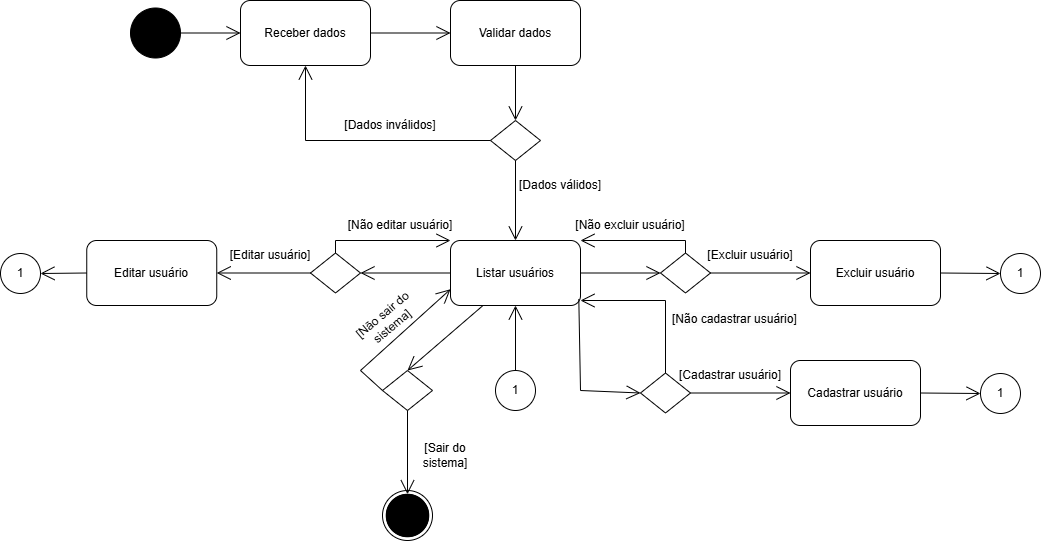

The diagram above was exported from draw.io. Its source (the exported page's mxGraphModel, read from the mxfile embedded in the PNG):
<mxGraphModel dx="2345" dy="614" grid="1" gridSize="10" guides="1" tooltips="1" connect="1" arrows="1" fold="1" page="1" pageScale="1" pageWidth="827" pageHeight="1169" math="0" shadow="0">
  <root>
    <mxCell id="0" />
    <mxCell id="1" parent="0" />
    <mxCell id="FKSH7kVo2Hx9C-YuSBrL-1" value="" style="ellipse;shape=doubleEllipse;whiteSpace=wrap;html=1;aspect=fixed;fillColor=#000000;" parent="1" vertex="1">
      <mxGeometry x="-690" y="137.5" width="50" height="50" as="geometry" />
    </mxCell>
    <mxCell id="FKSH7kVo2Hx9C-YuSBrL-2" value="Receber dados" style="rounded=1;whiteSpace=wrap;html=1;" parent="1" vertex="1">
      <mxGeometry x="-580" y="130" width="130" height="65" as="geometry" />
    </mxCell>
    <mxCell id="FKSH7kVo2Hx9C-YuSBrL-3" value="" style="endArrow=open;endFill=1;endSize=12;html=1;rounded=0;exitX=1;exitY=0.5;exitDx=0;exitDy=0;entryX=0;entryY=0.5;entryDx=0;entryDy=0;" parent="1" source="FKSH7kVo2Hx9C-YuSBrL-1" target="FKSH7kVo2Hx9C-YuSBrL-2" edge="1">
      <mxGeometry width="160" relative="1" as="geometry">
        <mxPoint x="-560" y="437.5" as="sourcePoint" />
        <mxPoint x="-400" y="437.5" as="targetPoint" />
      </mxGeometry>
    </mxCell>
    <mxCell id="FKSH7kVo2Hx9C-YuSBrL-4" value="Validar dados" style="rounded=1;whiteSpace=wrap;html=1;" parent="1" vertex="1">
      <mxGeometry x="-370" y="130" width="130" height="65" as="geometry" />
    </mxCell>
    <mxCell id="FKSH7kVo2Hx9C-YuSBrL-5" value="" style="endArrow=open;endFill=1;endSize=12;html=1;rounded=0;exitX=1;exitY=0.5;exitDx=0;exitDy=0;entryX=0;entryY=0.5;entryDx=0;entryDy=0;" parent="1" source="FKSH7kVo2Hx9C-YuSBrL-2" target="FKSH7kVo2Hx9C-YuSBrL-4" edge="1">
      <mxGeometry width="160" relative="1" as="geometry">
        <mxPoint x="-630" y="173" as="sourcePoint" />
        <mxPoint x="-570" y="173" as="targetPoint" />
      </mxGeometry>
    </mxCell>
    <mxCell id="FKSH7kVo2Hx9C-YuSBrL-6" value="" style="rhombus;whiteSpace=wrap;html=1;" parent="1" vertex="1">
      <mxGeometry x="-330" y="250" width="50" height="40" as="geometry" />
    </mxCell>
    <mxCell id="FKSH7kVo2Hx9C-YuSBrL-7" value="" style="endArrow=open;endFill=1;endSize=12;html=1;rounded=0;exitX=0.5;exitY=1;exitDx=0;exitDy=0;entryX=0.5;entryY=0;entryDx=0;entryDy=0;" parent="1" source="FKSH7kVo2Hx9C-YuSBrL-4" target="FKSH7kVo2Hx9C-YuSBrL-6" edge="1">
      <mxGeometry width="160" relative="1" as="geometry">
        <mxPoint x="-400" y="210" as="sourcePoint" />
        <mxPoint x="-320" y="210" as="targetPoint" />
      </mxGeometry>
    </mxCell>
    <mxCell id="FKSH7kVo2Hx9C-YuSBrL-8" value="" style="endArrow=open;endFill=1;endSize=12;html=1;rounded=0;exitX=0;exitY=0.5;exitDx=0;exitDy=0;entryX=0.5;entryY=1;entryDx=0;entryDy=0;" parent="1" source="FKSH7kVo2Hx9C-YuSBrL-6" target="FKSH7kVo2Hx9C-YuSBrL-2" edge="1">
      <mxGeometry width="160" relative="1" as="geometry">
        <mxPoint x="-440" y="173" as="sourcePoint" />
        <mxPoint x="-360" y="173" as="targetPoint" />
        <Array as="points">
          <mxPoint x="-515" y="270" />
        </Array>
      </mxGeometry>
    </mxCell>
    <mxCell id="FKSH7kVo2Hx9C-YuSBrL-9" value="[Dados inválidos]" style="text;strokeColor=none;align=center;fillColor=none;html=1;verticalAlign=middle;whiteSpace=wrap;rounded=0;" parent="1" vertex="1">
      <mxGeometry x="-490" y="240" width="120" height="30" as="geometry" />
    </mxCell>
    <mxCell id="FKSH7kVo2Hx9C-YuSBrL-10" value="[Dados válidos]" style="text;strokeColor=none;align=center;fillColor=none;html=1;verticalAlign=middle;whiteSpace=wrap;rounded=0;" parent="1" vertex="1">
      <mxGeometry x="-320" y="300" width="120" height="30" as="geometry" />
    </mxCell>
    <mxCell id="FKSH7kVo2Hx9C-YuSBrL-11" value="" style="endArrow=open;endFill=1;endSize=12;html=1;rounded=0;exitX=0.5;exitY=1;exitDx=0;exitDy=0;entryX=0.5;entryY=0;entryDx=0;entryDy=0;" parent="1" source="FKSH7kVo2Hx9C-YuSBrL-6" target="FKSH7kVo2Hx9C-YuSBrL-12" edge="1">
      <mxGeometry width="160" relative="1" as="geometry">
        <mxPoint x="-421.2353515625" y="353" as="sourcePoint" />
        <mxPoint x="-305" y="370" as="targetPoint" />
      </mxGeometry>
    </mxCell>
    <mxCell id="FKSH7kVo2Hx9C-YuSBrL-12" value="Listar usuários" style="rounded=1;whiteSpace=wrap;html=1;" parent="1" vertex="1">
      <mxGeometry x="-370" y="370" width="130" height="65" as="geometry" />
    </mxCell>
    <mxCell id="FKSH7kVo2Hx9C-YuSBrL-14" value="" style="rhombus;whiteSpace=wrap;html=1;" parent="1" vertex="1">
      <mxGeometry x="-510" y="382.5" width="50" height="40" as="geometry" />
    </mxCell>
    <mxCell id="FKSH7kVo2Hx9C-YuSBrL-15" value="" style="rhombus;whiteSpace=wrap;html=1;" parent="1" vertex="1">
      <mxGeometry x="-160" y="382.5" width="50" height="40" as="geometry" />
    </mxCell>
    <mxCell id="FKSH7kVo2Hx9C-YuSBrL-16" value="" style="ellipse;shape=doubleEllipse;whiteSpace=wrap;html=1;aspect=fixed;" parent="1" vertex="1">
      <mxGeometry x="-438" y="620" width="50" height="50" as="geometry" />
    </mxCell>
    <mxCell id="FKSH7kVo2Hx9C-YuSBrL-17" value="" style="ellipse;shape=doubleEllipse;whiteSpace=wrap;html=1;aspect=fixed;fillColor=#000000;" parent="1" vertex="1">
      <mxGeometry x="-434.25" y="623.75" width="42.5" height="42.5" as="geometry" />
    </mxCell>
    <mxCell id="FKSH7kVo2Hx9C-YuSBrL-18" value="" style="endArrow=open;endFill=1;endSize=12;html=1;rounded=0;exitX=0;exitY=0.5;exitDx=0;exitDy=0;entryX=1;entryY=0.5;entryDx=0;entryDy=0;" parent="1" source="FKSH7kVo2Hx9C-YuSBrL-12" target="FKSH7kVo2Hx9C-YuSBrL-14" edge="1">
      <mxGeometry width="160" relative="1" as="geometry">
        <mxPoint x="-501.2353515625" y="453" as="sourcePoint" />
        <mxPoint x="-640" y="450" as="targetPoint" />
      </mxGeometry>
    </mxCell>
    <mxCell id="FKSH7kVo2Hx9C-YuSBrL-19" value="" style="endArrow=open;endFill=1;endSize=12;html=1;rounded=0;exitX=1;exitY=0.5;exitDx=0;exitDy=0;entryX=0;entryY=0.5;entryDx=0;entryDy=0;" parent="1" source="FKSH7kVo2Hx9C-YuSBrL-12" target="FKSH7kVo2Hx9C-YuSBrL-15" edge="1">
      <mxGeometry width="160" relative="1" as="geometry">
        <mxPoint x="-360" y="413" as="sourcePoint" />
        <mxPoint x="-430" y="413" as="targetPoint" />
      </mxGeometry>
    </mxCell>
    <mxCell id="FKSH7kVo2Hx9C-YuSBrL-20" value="&lt;font style=&quot;vertical-align: inherit;&quot;&gt;&lt;font style=&quot;vertical-align: inherit;&quot;&gt;&lt;font style=&quot;vertical-align: inherit;&quot;&gt;&lt;font style=&quot;vertical-align: inherit;&quot;&gt;&lt;font style=&quot;vertical-align: inherit;&quot;&gt;&lt;font style=&quot;vertical-align: inherit;&quot;&gt;Editar usuário&lt;/font&gt;&lt;/font&gt;&lt;/font&gt;&lt;/font&gt;&lt;/font&gt;&lt;/font&gt;" style="rounded=1;whiteSpace=wrap;html=1;" parent="1" vertex="1">
      <mxGeometry x="-733.75" y="370" width="130" height="65" as="geometry" />
    </mxCell>
    <mxCell id="FKSH7kVo2Hx9C-YuSBrL-21" value="" style="endArrow=open;endFill=1;endSize=12;html=1;rounded=0;exitX=0;exitY=0.5;exitDx=0;exitDy=0;entryX=1;entryY=0.5;entryDx=0;entryDy=0;" parent="1" source="FKSH7kVo2Hx9C-YuSBrL-14" target="FKSH7kVo2Hx9C-YuSBrL-20" edge="1">
      <mxGeometry width="160" relative="1" as="geometry">
        <mxPoint x="-471.2353515625" y="333" as="sourcePoint" />
        <mxPoint x="-610" y="330" as="targetPoint" />
      </mxGeometry>
    </mxCell>
    <mxCell id="FKSH7kVo2Hx9C-YuSBrL-27" value="" style="endArrow=open;endFill=1;endSize=12;html=1;rounded=0;exitX=0.5;exitY=0;exitDx=0;exitDy=0;entryX=0;entryY=0;entryDx=0;entryDy=0;" parent="1" source="FKSH7kVo2Hx9C-YuSBrL-14" target="FKSH7kVo2Hx9C-YuSBrL-12" edge="1">
      <mxGeometry width="160" relative="1" as="geometry">
        <mxPoint x="-331.2353515625" y="323" as="sourcePoint" />
        <mxPoint x="-470" y="320" as="targetPoint" />
        <Array as="points">
          <mxPoint x="-485" y="370" />
        </Array>
      </mxGeometry>
    </mxCell>
    <mxCell id="FKSH7kVo2Hx9C-YuSBrL-28" value="" style="endArrow=open;endFill=1;endSize=12;html=1;rounded=0;exitX=0.5;exitY=0;exitDx=0;exitDy=0;entryX=1;entryY=0;entryDx=0;entryDy=0;" parent="1" source="FKSH7kVo2Hx9C-YuSBrL-15" target="FKSH7kVo2Hx9C-YuSBrL-12" edge="1">
      <mxGeometry width="160" relative="1" as="geometry">
        <mxPoint x="-455" y="393" as="sourcePoint" />
        <mxPoint x="-360" y="380" as="targetPoint" />
        <Array as="points">
          <mxPoint x="-135" y="370" />
        </Array>
      </mxGeometry>
    </mxCell>
    <mxCell id="FKSH7kVo2Hx9C-YuSBrL-31" value="&lt;font style=&quot;vertical-align: inherit;&quot;&gt;&lt;font style=&quot;vertical-align: inherit;&quot;&gt;[Editar  usuário]&lt;/font&gt;&lt;/font&gt;" style="text;strokeColor=none;align=center;fillColor=none;html=1;verticalAlign=middle;whiteSpace=wrap;rounded=0;" parent="1" vertex="1">
      <mxGeometry x="-610" y="370" width="120" height="30" as="geometry" />
    </mxCell>
    <mxCell id="FKSH7kVo2Hx9C-YuSBrL-32" value="&lt;font style=&quot;vertical-align: inherit;&quot;&gt;&lt;font style=&quot;vertical-align: inherit;&quot;&gt;&lt;font style=&quot;vertical-align: inherit;&quot;&gt;&lt;font style=&quot;vertical-align: inherit;&quot;&gt;[Não editar  usuário]&lt;/font&gt;&lt;/font&gt;&lt;/font&gt;&lt;/font&gt;" style="text;strokeColor=none;align=center;fillColor=none;html=1;verticalAlign=middle;whiteSpace=wrap;rounded=0;" parent="1" vertex="1">
      <mxGeometry x="-480" y="340" width="120" height="30" as="geometry" />
    </mxCell>
    <mxCell id="FKSH7kVo2Hx9C-YuSBrL-33" value="&lt;font style=&quot;vertical-align: inherit;&quot;&gt;&lt;font style=&quot;vertical-align: inherit;&quot;&gt;&lt;font style=&quot;vertical-align: inherit;&quot;&gt;&lt;font style=&quot;vertical-align: inherit;&quot;&gt;Excluir usuário&lt;/font&gt;&lt;/font&gt;&lt;/font&gt;&lt;/font&gt;" style="rounded=1;whiteSpace=wrap;html=1;" parent="1" vertex="1">
      <mxGeometry x="-10" y="370" width="130" height="65" as="geometry" />
    </mxCell>
    <mxCell id="FKSH7kVo2Hx9C-YuSBrL-34" value="" style="endArrow=open;endFill=1;endSize=12;html=1;rounded=0;exitX=1;exitY=0.5;exitDx=0;exitDy=0;entryX=0;entryY=0.5;entryDx=0;entryDy=0;" parent="1" source="FKSH7kVo2Hx9C-YuSBrL-15" target="FKSH7kVo2Hx9C-YuSBrL-33" edge="1">
      <mxGeometry width="160" relative="1" as="geometry">
        <mxPoint x="-51.2353515625" y="323" as="sourcePoint" />
        <mxPoint x="-190" y="320" as="targetPoint" />
      </mxGeometry>
    </mxCell>
    <mxCell id="FKSH7kVo2Hx9C-YuSBrL-35" value="&lt;font style=&quot;vertical-align: inherit;&quot;&gt;&lt;font style=&quot;vertical-align: inherit;&quot;&gt;&lt;font style=&quot;vertical-align: inherit;&quot;&gt;&lt;font style=&quot;vertical-align: inherit;&quot;&gt;[Excluir  usuário]&lt;/font&gt;&lt;/font&gt;&lt;/font&gt;&lt;/font&gt;" style="text;strokeColor=none;align=center;fillColor=none;html=1;verticalAlign=middle;whiteSpace=wrap;rounded=0;" parent="1" vertex="1">
      <mxGeometry x="-130" y="370" width="120" height="30" as="geometry" />
    </mxCell>
    <mxCell id="FKSH7kVo2Hx9C-YuSBrL-36" value="[Não excluir usuário]" style="text;strokeColor=none;align=center;fillColor=none;html=1;verticalAlign=middle;whiteSpace=wrap;rounded=0;" parent="1" vertex="1">
      <mxGeometry x="-250" y="340" width="120" height="30" as="geometry" />
    </mxCell>
    <mxCell id="FKSH7kVo2Hx9C-YuSBrL-37" value="" style="rhombus;whiteSpace=wrap;html=1;" parent="1" vertex="1">
      <mxGeometry x="-438" y="500" width="50" height="40" as="geometry" />
    </mxCell>
    <mxCell id="FKSH7kVo2Hx9C-YuSBrL-38" value="" style="endArrow=open;endFill=1;endSize=12;html=1;rounded=0;exitX=0.25;exitY=1;exitDx=0;exitDy=0;entryX=0.5;entryY=0;entryDx=0;entryDy=0;" parent="1" source="FKSH7kVo2Hx9C-YuSBrL-12" target="FKSH7kVo2Hx9C-YuSBrL-37" edge="1">
      <mxGeometry width="160" relative="1" as="geometry">
        <mxPoint x="-461.2353515625" y="643" as="sourcePoint" />
        <mxPoint x="-600" y="640" as="targetPoint" />
      </mxGeometry>
    </mxCell>
    <mxCell id="FKSH7kVo2Hx9C-YuSBrL-41" value="" style="endArrow=open;endFill=1;endSize=12;html=1;rounded=0;exitX=0;exitY=0.5;exitDx=0;exitDy=0;entryX=0;entryY=0.75;entryDx=0;entryDy=0;" parent="1" source="FKSH7kVo2Hx9C-YuSBrL-37" target="FKSH7kVo2Hx9C-YuSBrL-12" edge="1">
      <mxGeometry width="160" relative="1" as="geometry">
        <mxPoint x="-327" y="445" as="sourcePoint" />
        <mxPoint x="-403" y="510" as="targetPoint" />
        <Array as="points">
          <mxPoint x="-460" y="500" />
        </Array>
      </mxGeometry>
    </mxCell>
    <mxCell id="FKSH7kVo2Hx9C-YuSBrL-44" value="" style="endArrow=open;endFill=1;endSize=12;html=1;rounded=0;exitX=0.5;exitY=1;exitDx=0;exitDy=0;entryX=0.5;entryY=0;entryDx=0;entryDy=0;" parent="1" source="FKSH7kVo2Hx9C-YuSBrL-37" target="FKSH7kVo2Hx9C-YuSBrL-17" edge="1">
      <mxGeometry width="160" relative="1" as="geometry">
        <mxPoint x="-231.2353515625" y="493" as="sourcePoint" />
        <mxPoint x="-370" y="490" as="targetPoint" />
      </mxGeometry>
    </mxCell>
    <mxCell id="FKSH7kVo2Hx9C-YuSBrL-45" value="&lt;font style=&quot;vertical-align: inherit;&quot;&gt;&lt;font style=&quot;vertical-align: inherit;&quot;&gt;&lt;font style=&quot;vertical-align: inherit;&quot;&gt;&lt;font style=&quot;vertical-align: inherit;&quot;&gt;[Sair do sistema]&lt;/font&gt;&lt;/font&gt;&lt;/font&gt;&lt;/font&gt;" style="text;strokeColor=none;align=center;fillColor=none;html=1;verticalAlign=middle;whiteSpace=wrap;rounded=0;" parent="1" vertex="1">
      <mxGeometry x="-420" y="569.5" width="90" height="30" as="geometry" />
    </mxCell>
    <mxCell id="FKSH7kVo2Hx9C-YuSBrL-46" value="&lt;font style=&quot;vertical-align: inherit;&quot;&gt;&lt;font style=&quot;vertical-align: inherit;&quot;&gt;&lt;font style=&quot;vertical-align: inherit;&quot;&gt;&lt;font style=&quot;vertical-align: inherit;&quot;&gt;&lt;font style=&quot;vertical-align: inherit;&quot;&gt;&lt;font style=&quot;vertical-align: inherit;&quot;&gt;[Não sair do sistema]&lt;/font&gt;&lt;/font&gt;&lt;/font&gt;&lt;/font&gt;&lt;/font&gt;&lt;/font&gt;" style="text;strokeColor=none;align=center;fillColor=none;html=1;verticalAlign=middle;whiteSpace=wrap;rounded=0;rotation=-40;" parent="1" vertex="1">
      <mxGeometry x="-478" y="435" width="90" height="30" as="geometry" />
    </mxCell>
    <mxCell id="FKSH7kVo2Hx9C-YuSBrL-47" value="1" style="ellipse;whiteSpace=wrap;html=1;aspect=fixed;" parent="1" vertex="1">
      <mxGeometry x="-325" y="500" width="40" height="40" as="geometry" />
    </mxCell>
    <mxCell id="FKSH7kVo2Hx9C-YuSBrL-48" value="1" style="ellipse;whiteSpace=wrap;html=1;aspect=fixed;" parent="1" vertex="1">
      <mxGeometry x="180" y="383" width="40" height="40" as="geometry" />
    </mxCell>
    <mxCell id="FKSH7kVo2Hx9C-YuSBrL-49" value="1" style="ellipse;whiteSpace=wrap;html=1;aspect=fixed;" parent="1" vertex="1">
      <mxGeometry x="-820" y="383" width="40" height="40" as="geometry" />
    </mxCell>
    <mxCell id="FKSH7kVo2Hx9C-YuSBrL-50" value="" style="endArrow=open;endFill=1;endSize=12;html=1;rounded=0;exitX=0;exitY=0.5;exitDx=0;exitDy=0;entryX=1;entryY=0.5;entryDx=0;entryDy=0;" parent="1" source="FKSH7kVo2Hx9C-YuSBrL-20" target="FKSH7kVo2Hx9C-YuSBrL-49" edge="1">
      <mxGeometry width="160" relative="1" as="geometry">
        <mxPoint x="-541.2353515625" y="513" as="sourcePoint" />
        <mxPoint x="-680" y="510" as="targetPoint" />
      </mxGeometry>
    </mxCell>
    <mxCell id="FKSH7kVo2Hx9C-YuSBrL-51" value="" style="endArrow=open;endFill=1;endSize=12;html=1;rounded=0;exitX=0.5;exitY=0;exitDx=0;exitDy=0;entryX=0.5;entryY=1;entryDx=0;entryDy=0;" parent="1" source="FKSH7kVo2Hx9C-YuSBrL-47" target="FKSH7kVo2Hx9C-YuSBrL-12" edge="1">
      <mxGeometry width="160" relative="1" as="geometry">
        <mxPoint x="-213.75" y="450" as="sourcePoint" />
        <mxPoint x="-603.75" y="505" as="targetPoint" />
      </mxGeometry>
    </mxCell>
    <mxCell id="FKSH7kVo2Hx9C-YuSBrL-52" value="" style="endArrow=open;endFill=1;endSize=12;html=1;rounded=0;exitX=1;exitY=0.5;exitDx=0;exitDy=0;entryX=0;entryY=0.5;entryDx=0;entryDy=0;" parent="1" source="FKSH7kVo2Hx9C-YuSBrL-33" target="FKSH7kVo2Hx9C-YuSBrL-48" edge="1">
      <mxGeometry width="160" relative="1" as="geometry">
        <mxPoint x="160.00000000000023" y="400" as="sourcePoint" />
        <mxPoint x="-610" y="527.5" as="targetPoint" />
      </mxGeometry>
    </mxCell>
    <mxCell id="Nj_9_ICnprJhQn6b0LGb-1" value="" style="rhombus;whiteSpace=wrap;html=1;" vertex="1" parent="1">
      <mxGeometry x="-180" y="502.5" width="50" height="40" as="geometry" />
    </mxCell>
    <mxCell id="Nj_9_ICnprJhQn6b0LGb-2" value="&lt;font style=&quot;vertical-align: inherit;&quot;&gt;&lt;font style=&quot;vertical-align: inherit;&quot;&gt;&lt;font style=&quot;vertical-align: inherit;&quot;&gt;&lt;font style=&quot;vertical-align: inherit;&quot;&gt;Cadastrar usuário&lt;/font&gt;&lt;/font&gt;&lt;/font&gt;&lt;/font&gt;" style="rounded=1;whiteSpace=wrap;html=1;" vertex="1" parent="1">
      <mxGeometry x="-30" y="490" width="130" height="65" as="geometry" />
    </mxCell>
    <mxCell id="Nj_9_ICnprJhQn6b0LGb-3" value="" style="endArrow=open;endFill=1;endSize=12;html=1;rounded=0;exitX=1;exitY=0.5;exitDx=0;exitDy=0;entryX=0;entryY=0.5;entryDx=0;entryDy=0;" edge="1" parent="1" source="Nj_9_ICnprJhQn6b0LGb-1" target="Nj_9_ICnprJhQn6b0LGb-2">
      <mxGeometry width="160" relative="1" as="geometry">
        <mxPoint x="-71.2353515625" y="443" as="sourcePoint" />
        <mxPoint x="-210" y="440" as="targetPoint" />
      </mxGeometry>
    </mxCell>
    <mxCell id="Nj_9_ICnprJhQn6b0LGb-4" value="&lt;font style=&quot;vertical-align: inherit;&quot;&gt;&lt;font style=&quot;vertical-align: inherit;&quot;&gt;&lt;font style=&quot;vertical-align: inherit;&quot;&gt;&lt;font style=&quot;vertical-align: inherit;&quot;&gt;[Cadastrar usuário]&lt;/font&gt;&lt;/font&gt;&lt;/font&gt;&lt;/font&gt;" style="text;strokeColor=none;align=center;fillColor=none;html=1;verticalAlign=middle;whiteSpace=wrap;rounded=0;" vertex="1" parent="1">
      <mxGeometry x="-150" y="490" width="120" height="30" as="geometry" />
    </mxCell>
    <mxCell id="Nj_9_ICnprJhQn6b0LGb-5" value="1" style="ellipse;whiteSpace=wrap;html=1;aspect=fixed;" vertex="1" parent="1">
      <mxGeometry x="160" y="503" width="40" height="40" as="geometry" />
    </mxCell>
    <mxCell id="Nj_9_ICnprJhQn6b0LGb-6" value="" style="endArrow=open;endFill=1;endSize=12;html=1;rounded=0;exitX=1;exitY=0.5;exitDx=0;exitDy=0;entryX=0;entryY=0.5;entryDx=0;entryDy=0;" edge="1" parent="1" source="Nj_9_ICnprJhQn6b0LGb-2" target="Nj_9_ICnprJhQn6b0LGb-5">
      <mxGeometry width="160" relative="1" as="geometry">
        <mxPoint x="140.00000000000023" y="520" as="sourcePoint" />
        <mxPoint x="-630" y="647.5" as="targetPoint" />
      </mxGeometry>
    </mxCell>
    <mxCell id="Nj_9_ICnprJhQn6b0LGb-7" value="" style="endArrow=open;endFill=1;endSize=12;html=1;rounded=0;exitX=0.987;exitY=0.901;exitDx=0;exitDy=0;entryX=0;entryY=0.5;entryDx=0;entryDy=0;exitPerimeter=0;" edge="1" parent="1" source="FKSH7kVo2Hx9C-YuSBrL-12" target="Nj_9_ICnprJhQn6b0LGb-1">
      <mxGeometry width="160" relative="1" as="geometry">
        <mxPoint x="-230" y="413" as="sourcePoint" />
        <mxPoint x="-150" y="413" as="targetPoint" />
        <Array as="points">
          <mxPoint x="-240" y="520" />
        </Array>
      </mxGeometry>
    </mxCell>
    <mxCell id="Nj_9_ICnprJhQn6b0LGb-8" value="" style="endArrow=open;endFill=1;endSize=12;html=1;rounded=0;exitX=0.5;exitY=0;exitDx=0;exitDy=0;" edge="1" parent="1" source="Nj_9_ICnprJhQn6b0LGb-1">
      <mxGeometry width="160" relative="1" as="geometry">
        <mxPoint x="-135" y="435" as="sourcePoint" />
        <mxPoint x="-240" y="430" as="targetPoint" />
        <Array as="points">
          <mxPoint x="-155" y="430" />
        </Array>
      </mxGeometry>
    </mxCell>
    <mxCell id="Nj_9_ICnprJhQn6b0LGb-10" value="&lt;span style=&quot;color: rgb(0, 0, 0); font-family: Helvetica; font-size: 12px; font-style: normal; font-variant-ligatures: normal; font-variant-caps: normal; font-weight: 400; letter-spacing: normal; orphans: 2; text-align: center; text-indent: 0px; text-transform: none; widows: 2; word-spacing: 0px; -webkit-text-stroke-width: 0px; white-space: normal; background-color: rgb(251, 251, 251); text-decoration-thickness: initial; text-decoration-style: initial; text-decoration-color: initial; float: none; display: inline !important;&quot;&gt;[Não cadastrar usuário]&lt;/span&gt;" style="text;whiteSpace=wrap;html=1;" vertex="1" parent="1">
      <mxGeometry x="-150" y="435" width="140" height="40" as="geometry" />
    </mxCell>
  </root>
</mxGraphModel>